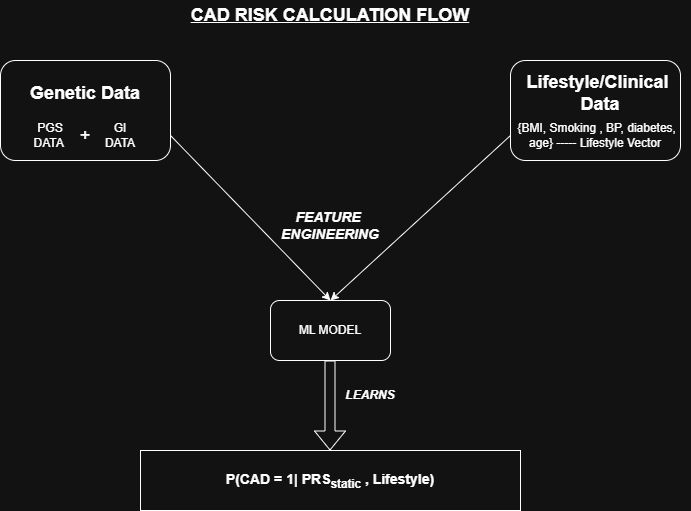

The diagram above was exported from draw.io. Its source (the exported page's mxGraphModel, read from the mxfile embedded in the PNG):
<mxGraphModel dx="1392" dy="726" grid="1" gridSize="10" guides="1" tooltips="1" connect="1" arrows="1" fold="1" page="1" pageScale="1" pageWidth="827" pageHeight="1169" math="0" shadow="0">
  <root>
    <mxCell id="0" />
    <mxCell id="1" parent="0" />
    <mxCell id="YlNiRNKtUgGqkNhh1WuT-1" parent="1" style="rounded=1;whiteSpace=wrap;html=1;" value="" vertex="1">
      <mxGeometry height="100" width="170" x="70" y="80" as="geometry" />
    </mxCell>
    <mxCell id="YlNiRNKtUgGqkNhh1WuT-2" parent="1" style="text;html=1;whiteSpace=wrap;strokeColor=none;fillColor=none;align=center;verticalAlign=middle;rounded=0;" value="&lt;font style=&quot;font-size: 18px;&quot;&gt;&lt;b&gt;Genetic Data&lt;/b&gt;&lt;/font&gt;" vertex="1">
      <mxGeometry height="55" width="130" x="90" y="85" as="geometry" />
    </mxCell>
    <mxCell id="YlNiRNKtUgGqkNhh1WuT-3" parent="1" style="text;html=1;whiteSpace=wrap;strokeColor=none;fillColor=none;align=center;verticalAlign=middle;rounded=0;" value="PGS DATA&amp;nbsp;" vertex="1">
      <mxGeometry height="30" width="60" x="90" y="140" as="geometry" />
    </mxCell>
    <mxCell id="YlNiRNKtUgGqkNhh1WuT-4" parent="1" style="text;html=1;whiteSpace=wrap;strokeColor=none;fillColor=none;align=center;verticalAlign=middle;rounded=0;" value="&lt;font style=&quot;font-size: 18px;&quot;&gt;+&lt;/font&gt;" vertex="1">
      <mxGeometry height="30" width="60" x="125" y="140" as="geometry" />
    </mxCell>
    <mxCell id="YlNiRNKtUgGqkNhh1WuT-6" parent="1" style="text;html=1;whiteSpace=wrap;strokeColor=none;fillColor=none;align=center;verticalAlign=middle;rounded=0;" value="GI&lt;br&gt;DATA" vertex="1">
      <mxGeometry height="30" width="60" x="160" y="140" as="geometry" />
    </mxCell>
    <mxCell id="YlNiRNKtUgGqkNhh1WuT-7" parent="1" style="rounded=1;whiteSpace=wrap;html=1;" value="" vertex="1">
      <mxGeometry height="100" width="170" x="580" y="80" as="geometry" />
    </mxCell>
    <mxCell id="YlNiRNKtUgGqkNhh1WuT-8" parent="1" style="text;html=1;whiteSpace=wrap;strokeColor=none;fillColor=none;align=center;verticalAlign=middle;rounded=0;" value="&lt;b&gt;&lt;font style=&quot;font-size: 18px;&quot;&gt;Lifestyle/Clinical&amp;nbsp;&lt;br&gt;Data&lt;/font&gt;&lt;/b&gt;" vertex="1">
      <mxGeometry height="30" width="60" x="640" y="97.5" as="geometry" />
    </mxCell>
    <mxCell id="YlNiRNKtUgGqkNhh1WuT-13" parent="1" style="text;html=1;whiteSpace=wrap;strokeColor=none;fillColor=none;align=center;verticalAlign=middle;rounded=0;" value="&amp;nbsp;{BMI, Smoking , BP, diabetes, age} ----- Lifestyle Vector" vertex="1">
      <mxGeometry height="30" width="190" x="570" y="140" as="geometry" />
    </mxCell>
    <mxCell id="YlNiRNKtUgGqkNhh1WuT-18" edge="1" parent="1" source="YlNiRNKtUgGqkNhh1WuT-1" style="endArrow=classic;html=1;rounded=0;exitX=1;exitY=0.75;exitDx=0;exitDy=0;" value="">
      <mxGeometry height="50" relative="1" width="50" as="geometry">
        <mxPoint x="390" y="400" as="sourcePoint" />
        <mxPoint x="400" y="320" as="targetPoint" />
      </mxGeometry>
    </mxCell>
    <mxCell id="YlNiRNKtUgGqkNhh1WuT-19" edge="1" parent="1" source="YlNiRNKtUgGqkNhh1WuT-7" style="endArrow=classic;html=1;rounded=0;exitX=0;exitY=0.75;exitDx=0;exitDy=0;" value="">
      <mxGeometry height="50" relative="1" width="50" as="geometry">
        <mxPoint x="420" y="330" as="sourcePoint" />
        <mxPoint x="400" y="320" as="targetPoint" />
      </mxGeometry>
    </mxCell>
    <mxCell id="YlNiRNKtUgGqkNhh1WuT-20" parent="1" style="rounded=1;whiteSpace=wrap;html=1;" value="" vertex="1">
      <mxGeometry height="60" width="120" x="340" y="320" as="geometry" />
    </mxCell>
    <mxCell id="YlNiRNKtUgGqkNhh1WuT-21" parent="1" style="text;html=1;whiteSpace=wrap;strokeColor=none;fillColor=none;align=center;verticalAlign=middle;rounded=0;" value="&lt;font style=&quot;font-size: 14px;&quot;&gt;&lt;b style=&quot;&quot;&gt;&lt;i&gt;FEATURE&amp;nbsp;&lt;br&gt;ENGINEERING&lt;/i&gt;&lt;/b&gt;&lt;/font&gt;" vertex="1">
      <mxGeometry height="30" width="60" x="370" y="230" as="geometry" />
    </mxCell>
    <mxCell id="YlNiRNKtUgGqkNhh1WuT-22" parent="1" style="text;html=1;whiteSpace=wrap;strokeColor=none;fillColor=none;align=center;verticalAlign=middle;rounded=0;" value="ML MODEL" vertex="1">
      <mxGeometry height="30" width="100" x="350" y="335" as="geometry" />
    </mxCell>
    <mxCell id="YlNiRNKtUgGqkNhh1WuT-23" edge="1" parent="1" style="shape=flexArrow;endArrow=classic;html=1;rounded=0;" value="">
      <mxGeometry height="50" relative="1" width="50" as="geometry">
        <mxPoint x="399.5" y="380" as="sourcePoint" />
        <mxPoint x="399.5" y="470" as="targetPoint" />
      </mxGeometry>
    </mxCell>
    <mxCell id="YlNiRNKtUgGqkNhh1WuT-24" parent="1" style="text;html=1;whiteSpace=wrap;strokeColor=none;fillColor=none;align=center;verticalAlign=middle;rounded=0;" value="&lt;b&gt;&lt;i&gt;LEARNS&lt;/i&gt;&lt;/b&gt;" vertex="1">
      <mxGeometry height="30" width="60" x="410" y="400" as="geometry" />
    </mxCell>
    <mxCell id="YlNiRNKtUgGqkNhh1WuT-25" parent="1" style="rounded=0;whiteSpace=wrap;html=1;" value="" vertex="1">
      <mxGeometry height="60" width="380" x="210" y="470" as="geometry" />
    </mxCell>
    <mxCell id="YlNiRNKtUgGqkNhh1WuT-26" parent="1" style="text;html=1;whiteSpace=wrap;strokeColor=none;fillColor=none;align=center;verticalAlign=middle;rounded=0;" value="&lt;b&gt;&lt;font style=&quot;font-size: 14px;&quot;&gt;P(CAD = 1| PRS&lt;sub&gt;static&lt;/sub&gt;&amp;nbsp;, Lifestyle)&lt;/font&gt;&lt;/b&gt;" vertex="1">
      <mxGeometry height="30" width="280" x="260" y="485" as="geometry" />
    </mxCell>
    <mxCell id="YlNiRNKtUgGqkNhh1WuT-27" parent="1" style="text;html=1;whiteSpace=wrap;strokeColor=none;fillColor=none;align=center;verticalAlign=middle;rounded=0;" value="&lt;b&gt;&lt;u&gt;&lt;font style=&quot;font-size: 18px;&quot;&gt;CAD RISK CALCULATION FLOW&lt;/font&gt;&lt;/u&gt;&lt;/b&gt;" vertex="1">
      <mxGeometry height="30" width="310" x="245" y="20" as="geometry" />
    </mxCell>
  </root>
</mxGraphModel>